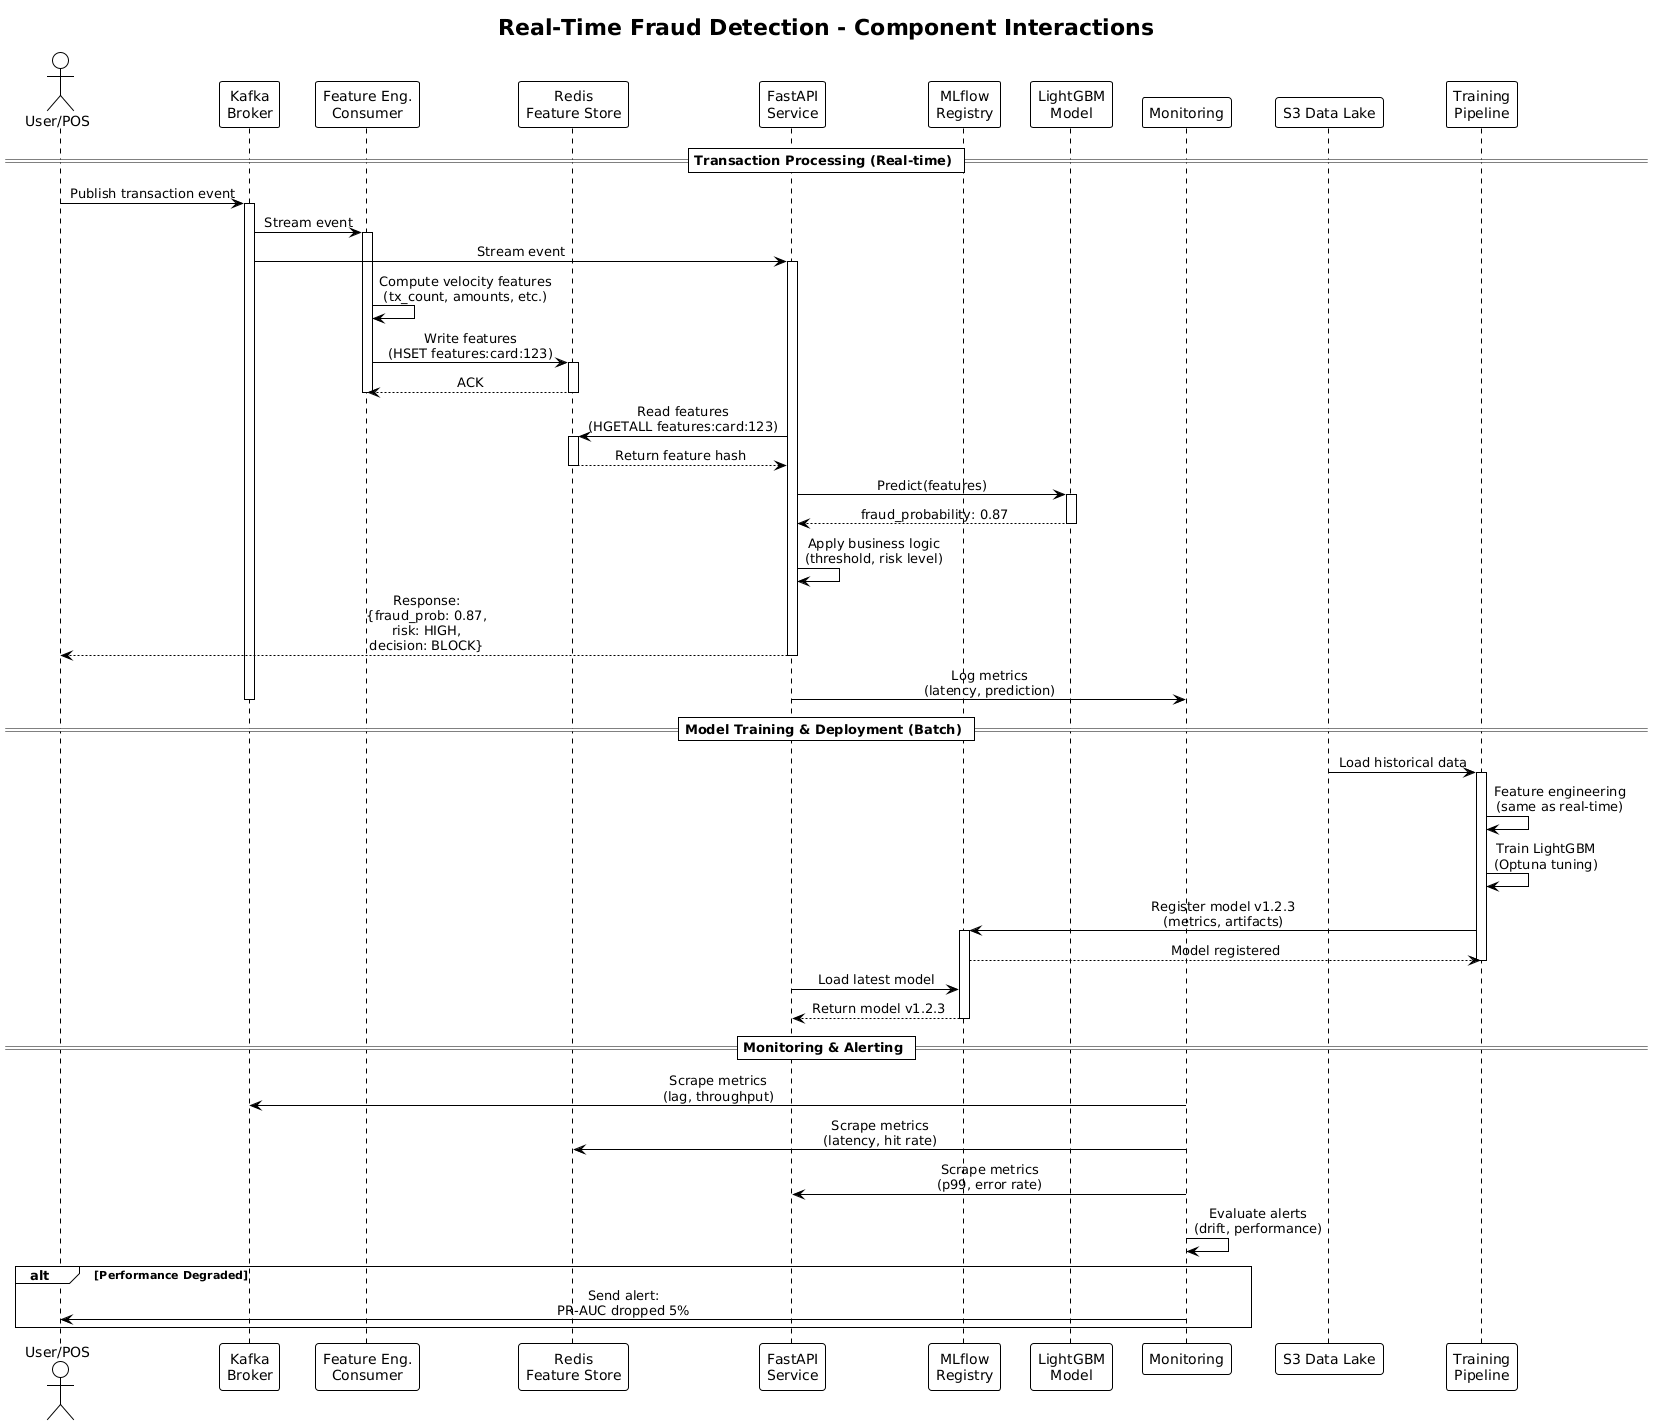

The diagram above was rendered by PlantUML. Its source (embedded in the PNG):
@startuml
!theme plain
skinparam backgroundColor #FFFFFF
skinparam sequenceMessageAlign center

title Real-Time Fraud Detection - Component Interactions

actor "User/POS" as user
participant "Kafka\nBroker" as kafka
participant "Feature Eng.\nConsumer" as feature_eng
participant "Redis\nFeature Store" as redis
participant "FastAPI\nService" as api
participant "MLflow\nRegistry" as mlflow
participant "LightGBM\nModel" as model
participant "Monitoring" as monitor

== Transaction Processing (Real-time) ==

user -> kafka: Publish transaction event
activate kafka
kafka -> feature_eng: Stream event
activate feature_eng
kafka -> api: Stream event
activate api

feature_eng -> feature_eng: Compute velocity features\n(tx_count, amounts, etc.)
feature_eng -> redis: Write features\n(HSET features:card:123)
activate redis
redis --> feature_eng: ACK
deactivate redis
deactivate feature_eng

api -> redis: Read features\n(HGETALL features:card:123)
activate redis
redis --> api: Return feature hash
deactivate redis

api -> model: Predict(features)
activate model
model --> api: fraud_probability: 0.87
deactivate model

api -> api: Apply business logic\n(threshold, risk level)

api --> user: Response:\n{fraud_prob: 0.87,\nrisk: HIGH,\ndecision: BLOCK}
deactivate api

api -> monitor: Log metrics\n(latency, prediction)
deactivate kafka

== Model Training & Deployment (Batch) ==

participant "S3 Data Lake" as s3
participant "Training\nPipeline" as training

s3 -> training: Load historical data
activate training
training -> training: Feature engineering\n(same as real-time)
training -> training: Train LightGBM\n(Optuna tuning)
training -> mlflow: Register model v1.2.3\n(metrics, artifacts)
activate mlflow
mlflow --> training: Model registered
deactivate training

api -> mlflow: Load latest model
mlflow --> api: Return model v1.2.3
deactivate mlflow

== Monitoring & Alerting ==

monitor -> kafka: Scrape metrics\n(lag, throughput)
monitor -> redis: Scrape metrics\n(latency, hit rate)
monitor -> api: Scrape metrics\n(p99, error rate)
monitor -> monitor: Evaluate alerts\n(drift, performance)

alt Performance Degraded
    monitor -> user: Send alert:\nPR-AUC dropped 5%
end
@enduml